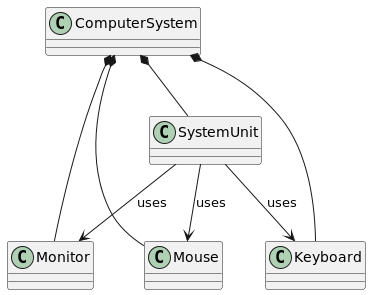

The diagram above was rendered by PlantUML. Its source (embedded in the PNG):
@startuml
class ComputerSystem {
}

class Monitor {
}

class Keyboard {
}

class Mouse {
}

class SystemUnit {
}

ComputerSystem *-- Monitor
ComputerSystem *-- Keyboard
ComputerSystem *-- Mouse
ComputerSystem *-- SystemUnit

SystemUnit --> Keyboard : uses
SystemUnit --> Mouse : uses
SystemUnit --> Monitor : uses
@enduml